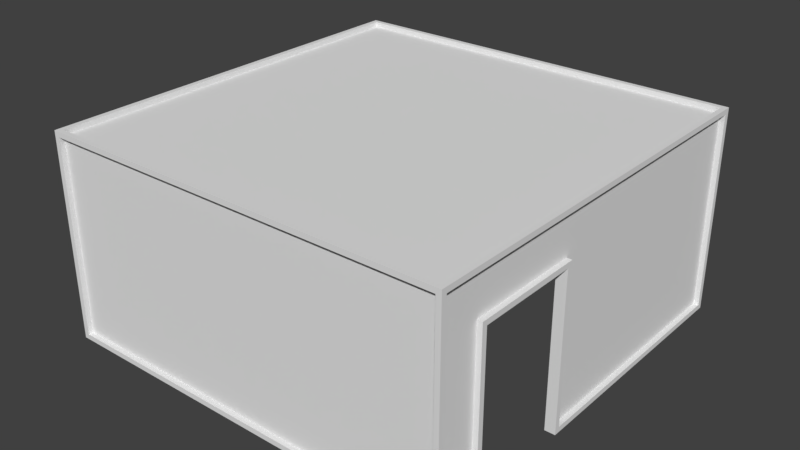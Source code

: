 # Source: house.blend  (saved by Blender 2.79.0; exported with 4.5.12 LTS)
import bpy
from mathutils import Matrix  # noqa: F401  (used for matrix-valued properties, if any)

bpy.ops.wm.read_factory_settings(use_empty=True)
scene = bpy.context.scene
scene.name = 'Scene'

# ---- collections
col_collection_1 = bpy.data.collections.new('Collection 1'); scene.collection.children.link(col_collection_1)

# ---- materials (node trees are filled in below, after node groups)
mat_tesuto_001 = bpy.data.materials.new('tesuto.001')
mat_tesuto_001.alpha_threshold = 0.0
mat_tesuto_001.use_transparent_shadow = False
mat_tesuto_001.roughness = 0.5

# ---- material node trees

# ---- world
world_world = bpy.data.worlds.new('World'); scene.world = world_world
world_world.color = (0.05088, 0.05088, 0.05088)
world_world.use_sun_shadow = False
world_world.sun_shadow_jitter_overblur = 0.0
world_world.cycles.sampling_method = 'MANUAL'

# ---- meshes
me_cube = bpy.data.meshes.new('Cube')
me_cube.from_pydata([(-1.9, -1.85, -0.95), (-2.0, -1.95, 0.95), (-1.85, 1.9, -0.95), (-1.95, 2.0, 0.95), (1.9, -1.85, -0.95), (2.0, -1.95, 0.95), (1.9, 1.85, -0.95), (2.0, 1.95, 0.95), (-1.9, -0.5, -0.95), (-1.9, -1.5, -0.95), (-2.0, -1.5, 0.95), (-2.0, -0.5, 0.95), (1.9, -1.55, -0.95), (1.9, -0.45, -0.95), (2.0, -0.5, 0.95), (2.0, -1.5, 0.95), (-2.0, -1.5, -0.95), (-2.0, -1.95, -0.95), (2.0, 1.95, -0.95), (-1.95, 2.0, -0.95), (2.0, -0.45, -0.95), (2.0, -1.95, -0.95), (-2.0, -0.5, -0.95), (2.0, -1.55, -0.95), (1.9, -0.5, 0.85), (-1.9, -0.5, 0.85), (1.9, -1.5, 0.9), (-1.9, -1.5, 0.85), (-1.9, -1.85, 0.85), (1.9, 1.85, 0.85), (-1.85, 1.9, 0.85), (1.9, -1.85, 0.85), (-2.0, -1.95, 0.5), (-1.95, 2.0, 0.5), (2.0, 1.95, 0.5), (2.0, -1.95, 0.5), (2.0, -0.45, 0.55), (2.0, -1.55, 0.55), (1.95, 1.95, 0.5), (-1.95, 1.95, 0.5), (1.9, -0.45, 0.55), (1.9, -1.5, 0.5), (-1.9, -0.5, 0.5), (-1.9, -1.5, 0.5), (-1.9, -1.85, 0.5), (1.9, -1.85, 0.5), (1.9, 1.85, 0.5), (-1.85, 1.9, 0.5), (1.95, 2.0, 0.5), (1.95, 2.0, -0.95), (2.0, -0.5, -1.0), (1.95, -1.5, 1.0), (1.95, -2.0, 0.95), (1.95, -2.0, 0.5), (1.95, -2.0, -0.95), (2.0, -1.5, -1.0), (1.95, 2.0, 0.95), (1.95, -0.5, 1.0), (2.0, -0.5, 0.5), (2.0, -1.5, 0.5), (-2.0, 1.95, 0.5), (-2.0, 1.95, -0.95), (2.0, 2.0, -1.0), (-2.0, 1.95, 0.95), (1.95, 1.95, 1.0), (2.0, 2.0, 0.5), (-2.0, -1.5, -1.0), (-1.95, -2.0, -0.95), (-1.95, -2.0, 0.5), (-1.95, -2.0, 0.95), (-1.95, -0.5, 1.0), (-1.95, 1.95, 1.0), (-2.0, 2.0, 0.5), (-2.0, 2.0, -1.0), (-2.0, -0.5, -1.0), (-1.95, -1.5, 1.0), (-2.0, -2.0, 0.5), (-1.95, -1.95, 1.0), (2.0, -2.0, 0.5), (2.0, -2.0, -1.0), (-2.0, -2.0, -1.0), (1.95, -1.95, 1.0), (-2.0, -0.5, 1.0), (-2.0, 2.0, 1.0), (2.0, 2.0, 1.0), (2.0, -1.5, 1.0), (2.0, -2.0, 1.0), (-2.0, -2.0, 1.0), (-2.0, -1.5, 1.0), (2.0, -0.5, 1.0), (1.95, -0.5, 0.95), (1.95, -0.45, 0.55), (1.95, -1.5, 0.95), (1.95, -1.55, 0.55), (1.95, 1.95, 0.5), (1.95, -1.95, 0.5), (1.95, 1.95, -0.95), (1.95, -0.45, -0.95), (1.95, -1.95, 0.95), (1.95, -1.95, -0.95), (1.95, -1.55, -0.95), (1.95, 1.95, 0.95), (1.95, -1.95, 0.5), (-1.95, -1.95, 0.5), (-1.95, -1.95, 0.95), (1.95, -1.95, -0.95), (-1.95, -1.95, -0.95), (1.95, -1.95, 0.95), (-1.95, -1.5, 0.5), (-1.95, -1.5, -0.95), (-1.95, -0.5, 0.5), (-1.95, -0.5, -0.95), (-1.95, -1.5, 0.95), (-1.95, -0.5, 0.95), (-1.95, -1.95, 0.5), (-1.95, 1.95, 0.5), (-1.95, -1.95, -0.95), (-1.95, -1.95, 0.95), (-1.95, 1.95, 0.95), (-1.95, 1.95, -0.95), (-1.95, 1.95, -0.95), (1.95, 1.95, -0.95), (-1.95, 1.95, 0.95), (1.95, 1.95, 0.95), (-1.95, -0.5, 0.95), (1.95, -0.5, 0.95), (-1.95, -1.5, 0.95), (1.95, -1.5, 0.95), (-1.95, 1.95, 0.95), (1.95, 1.95, 0.95), (1.95, -1.95, 0.95), (-1.95, -1.95, 0.95), (1.9, -0.5, 0.5), (1.9, -0.5, -1.0), (1.85, 1.9, -0.95), (1.85, -1.9, -0.95), (1.9, -1.5, -1.0), (1.9, -0.5, 0.9), (1.85, 1.9, 0.85), (1.85, -1.9, 0.85), (1.9, -1.5, 0.85), (1.85, -1.9, 0.5), (1.85, 1.9, 0.5), (1.9, -1.55, 0.55), (1.9, 1.9, -1.0), (-1.9, 1.85, -0.95), (1.85, 1.85, 0.9), (-1.9, 1.85, 0.85), (1.9, 1.9, 0.5), (-1.9, 1.85, 0.5), (-1.9, -1.5, -1.0), (-1.85, -1.9, -0.95), (-1.9, 1.9, -1.0), (-1.9, -0.5, -1.0), (-1.9, -1.5, 0.9), (-1.85, -1.9, 0.85), (-1.85, 1.85, 0.9), (-1.9, -0.5, 0.9), (-1.85, -1.9, 0.5), (-1.9, 1.9, 0.5), (-1.9, -1.9, -1.0), (1.9, -1.9, -1.0), (-1.85, -1.85, 0.9), (1.85, -1.85, 0.9), (-1.9, -1.9, 0.5), (1.9, -1.9, 0.5), (-1.85, -1.5, 0.9), (-1.9, -1.9, 0.9), (1.9, 1.9, 0.9), (-1.9, 1.9, 0.9), (1.85, -0.5, 0.9), (1.9, -1.9, 0.9), (-1.85, -0.5, 0.9), (1.85, -1.5, 0.9)], [], [(16, 17, 116, 109), (3, 56, 123, 122), (20, 18, 96, 97), (52, 69, 104, 107), (141, 158, 155, 139), (71, 70, 124, 128), (81, 51, 127, 130), (75, 77, 131, 126), (43, 42, 25, 27), (40, 143, 140, 24), (37, 36, 91, 93), (21, 23, 100, 99), (60, 61, 119, 115), (1, 10, 112, 117), (150, 160, 80, 66), (144, 152, 73, 62), (133, 144, 62, 50), (160, 161, 79, 80), (152, 153, 74, 73), (153, 150, 66, 74), (161, 136, 55, 79), (166, 173, 163, 162), (156, 146, 170, 172), (172, 170, 173, 166), (47, 142, 138, 30), (143, 45, 31, 140), (42, 149, 147, 25), (46, 40, 24, 29), (44, 43, 27, 28), (63, 60, 115, 118), (11, 63, 118, 113), (36, 20, 97, 91), (53, 52, 107, 102), (18, 34, 94, 96), (33, 3, 122, 39), (22, 16, 109, 111), (0, 9, 43, 44), (6, 13, 40, 46), (8, 145, 149, 42), (12, 4, 45, 143), (2, 134, 142, 47), (9, 8, 42, 43), (135, 151, 158, 141), (59, 55, 136, 41), (58, 59, 41, 132), (133, 50, 58, 132), (34, 18, 62, 65), (18, 20, 50, 62), (5, 15, 85, 86), (21, 35, 78, 79), (23, 21, 79, 55), (14, 7, 84, 89), (15, 14, 89, 85), (20, 36, 58, 50), (37, 23, 55, 59), (7, 34, 65, 84), (35, 5, 86, 78), (36, 37, 59, 58), (33, 19, 73, 72), (19, 49, 62, 73), (56, 3, 83, 84), (49, 48, 65, 62), (3, 33, 72, 83), (48, 56, 84, 65), (17, 16, 66, 80), (1, 32, 76, 87), (63, 11, 82, 83), (61, 60, 72, 73), (22, 61, 73, 74), (16, 22, 74, 66), (10, 1, 87, 88), (11, 10, 88, 82), (32, 17, 80, 76), (60, 63, 83, 72), (68, 69, 87, 76), (53, 54, 79, 78), (54, 67, 80, 79), (69, 52, 86, 87), (67, 68, 76, 80), (52, 53, 78, 86), (70, 71, 83, 82), (71, 64, 84, 83), (51, 81, 86, 85), (81, 77, 87, 86), (77, 75, 88, 87), (75, 70, 82, 88), (64, 57, 89, 84), (57, 51, 85, 89), (93, 92, 98, 95), (94, 101, 90, 91), (91, 90, 92, 93), (96, 94, 91, 97), (100, 93, 95, 99), (23, 37, 93, 100), (7, 14, 90, 101), (15, 5, 98, 92), (34, 7, 101, 94), (14, 15, 92, 90), (35, 21, 99, 95), (5, 35, 95, 98), (102, 107, 104, 103), (105, 102, 103, 106), (54, 53, 102, 105), (68, 67, 106, 103), (67, 54, 105, 106), (69, 68, 103, 104), (110, 113, 118, 115), (114, 117, 112, 108), (108, 112, 113, 110), (109, 108, 110, 111), (116, 114, 108, 109), (111, 110, 115, 119), (10, 11, 113, 112), (61, 22, 111, 119), (32, 1, 117, 114), (17, 32, 114, 116), (39, 122, 123, 38), (120, 39, 38, 121), (19, 33, 39, 120), (56, 48, 38, 123), (48, 49, 121, 38), (49, 19, 120, 121), (127, 126, 131, 130), (129, 128, 124, 125), (125, 124, 126, 127), (51, 57, 125, 127), (70, 75, 126, 124), (77, 81, 130, 131), (64, 71, 128, 129), (57, 64, 129, 125), (40, 13, 133, 132), (13, 6, 144, 133), (4, 12, 136, 161), (29, 24, 137, 168), (140, 31, 171, 26), (24, 140, 26, 137), (45, 4, 161, 165), (46, 29, 168, 148), (12, 143, 41, 136), (31, 45, 165, 171), (6, 46, 148, 144), (143, 40, 132, 41), (134, 2, 152, 144), (30, 138, 168, 169), (138, 142, 148, 168), (2, 47, 159, 152), (142, 134, 144, 148), (47, 30, 169, 159), (9, 0, 160, 150), (145, 8, 153, 152), (8, 9, 150, 153), (28, 27, 154, 167), (25, 147, 169, 157), (27, 25, 157, 154), (44, 28, 167, 164), (149, 145, 152, 159), (0, 44, 164, 160), (147, 149, 159, 169), (151, 135, 161, 160), (139, 155, 167, 171), (155, 158, 164, 167), (135, 141, 165, 161), (158, 151, 160, 164), (141, 139, 171, 165), (166, 162, 167, 154), (146, 156, 169, 168), (170, 146, 168, 137), (162, 163, 171, 167), (156, 172, 157, 169), (172, 166, 154, 157), (163, 173, 26, 171), (173, 170, 137, 26)])
_uv = me_cube.uv_layers.new(name='UVMap')
_uv.uv.foreach_set('vector', [0.803, 0.0972, 0.789, 0.0972, 0.789, 0.09455, 0.803, 0.09455, 0.9204, 0.6994, 0.7983, 0.6994, 0.7983, 0.6968, 0.9204, 0.6968, 0.5479, 0.1635, 0.6231, 0.1635, 0.6231, 0.1662, 0.5479, 0.1662, 0.789, 0.09986, 0.911, 0.09986, 0.911, 0.1025, 0.789, 0.1025, 0.2799, 0.5806, 0.3871, 0.5806, 0.3871, 0.5978, 0.2799, 0.5978, 0.6669, 0.0972, 0.7436, 0.0972, 0.7436, 0.09986, 0.6669, 0.09986, 0.911, 0.09986, 0.897, 0.09986, 0.897, 0.0972, 0.911, 0.0972, 0.7749, 0.0972, 0.789, 0.0972, 0.789, 0.09986, 0.7749, 0.09986, 0.3987, 0.7673, 0.4277, 0.7673, 0.4277, 0.7845, 0.3987, 0.7845, 0.3176, 0.4627, 0.3494, 0.4627, 0.348, 0.4774, 0.319, 0.4774, 0.8641, 0.4474, 0.8985, 0.4474, 0.8985, 0.4501, 0.8641, 0.4501, 0.8641, 0.4448, 0.8766, 0.4448, 0.8766, 0.4474, 0.8641, 0.4474, 0.9314, 0.4156, 0.9768, 0.4156, 0.9768, 0.4182, 0.9314, 0.4182, 0.789, 0.09455, 0.7749, 0.09455, 0.7749, 0.0919, 0.789, 0.0919, 0.7952, 0.718, 0.7952, 0.6968, 0.7983, 0.6915, 0.7983, 0.718, 0.6763, 0.8984, 0.7952, 0.8984, 0.7983, 0.9037, 0.6731, 0.9037, 0.6763, 0.7711, 0.6763, 0.8984, 0.6731, 0.9037, 0.6731, 0.7711, 0.7952, 0.6968, 0.6763, 0.6968, 0.6731, 0.6915, 0.7983, 0.6915, 0.7952, 0.8984, 0.7952, 0.7711, 0.7983, 0.7711, 0.7983, 0.9037, 0.7952, 0.7711, 0.7952, 0.718, 0.7983, 0.718, 0.7983, 0.7711, 0.6763, 0.6968, 0.6763, 0.718, 0.6731, 0.718, 0.6731, 0.6915, 0.1639, 0.244, 0.05668, 0.244, 0.05668, 0.2268, 0.1639, 0.2268, 0.2741, 0.5757, 0.1668, 0.5757, 0.1668, 0.4602, 0.2741, 0.4602, 0.1639, 0.3668, 0.05668, 0.3668, 0.05668, 0.3177, 0.1639, 0.3177, 0.1639, 0.2268, 0.05668, 0.2268, 0.05668, 0.2096, 0.1639, 0.2096, 0.4002, 0.4577, 0.3987, 0.443, 0.4089, 0.443, 0.4089, 0.4602, 0.39, 0.4627, 0.4581, 0.4627, 0.4581, 0.4799, 0.39, 0.4799, 0.461, 0.2465, 0.3944, 0.244, 0.3929, 0.2293, 0.461, 0.2293, 0.1552, 0.3005, 0.1654, 0.3005, 0.1654, 0.3177, 0.1552, 0.3177, 0.9173, 0.4156, 0.9314, 0.4156, 0.9314, 0.4182, 0.9173, 0.4182, 0.7436, 0.09455, 0.6669, 0.09455, 0.6669, 0.0919, 0.7436, 0.0919, 0.9173, 0.4076, 0.9642, 0.4076, 0.9642, 0.4103, 0.9173, 0.4103, 0.9251, 0.1821, 0.911, 0.1821, 0.911, 0.1794, 0.9251, 0.1794, 0.9768, 0.7047, 0.9314, 0.7047, 0.9314, 0.7021, 0.9768, 0.7021, 0.9314, 0.7101, 0.9173, 0.7101, 0.9173, 0.7074, 0.9314, 0.7074, 0.8343, 0.0972, 0.803, 0.0972, 0.803, 0.09455, 0.8343, 0.09455, 0.4408, 0.7845, 0.4408, 0.8017, 0.3987, 0.8017, 0.3987, 0.7845, 0.4567, 0.5757, 0.39, 0.5757, 0.39, 0.502, 0.4567, 0.5044, 0.4639, 0.696, 0.3958, 0.696, 0.3958, 0.6248, 0.4639, 0.6248, 0.2741, 0.4774, 0.2741, 0.4627, 0.3161, 0.4627, 0.3176, 0.4774, 0.1639, 0.5093, 0.05668, 0.5093, 0.05668, 0.4381, 0.1639, 0.4381, 0.4408, 0.8435, 0.4408, 0.8926, 0.3987, 0.8926, 0.3987, 0.8435, 0.05668, 0.3668, 0.1639, 0.3668, 0.1639, 0.4381, 0.05668, 0.4381, 0.9173, 0.7101, 0.9642, 0.7101, 0.9642, 0.7154, 0.9173, 0.7154, 0.8641, 0.4501, 0.8954, 0.4501, 0.8954, 0.4554, 0.8641, 0.4554, 0.9642, 0.7154, 0.9642, 0.7207, 0.9173, 0.7207, 0.9173, 0.7154, 0.7843, 0.4819, 0.7843, 0.5588, 0.7827, 0.5615, 0.7827, 0.4819, 0.7843, 0.5588, 0.8594, 0.5588, 0.861, 0.5615, 0.7827, 0.5615, 0.9063, 0.458, 0.8923, 0.458, 0.8923, 0.4554, 0.9079, 0.4554, 0.9063, 0.5588, 0.9063, 0.4819, 0.9079, 0.4819, 0.9079, 0.5615, 0.8938, 0.5588, 0.9063, 0.5588, 0.9079, 0.5615, 0.8923, 0.5615, 0.861, 0.458, 0.7843, 0.458, 0.7827, 0.4554, 0.861, 0.4554, 0.8923, 0.458, 0.861, 0.458, 0.861, 0.4554, 0.8923, 0.4554, 0.8594, 0.5588, 0.8594, 0.4792, 0.861, 0.4819, 0.861, 0.5615, 0.8938, 0.4792, 0.8938, 0.5588, 0.8923, 0.5615, 0.8923, 0.4819, 0.7843, 0.458, 0.7843, 0.4819, 0.7827, 0.4819, 0.7827, 0.4554, 0.9063, 0.4819, 0.9063, 0.458, 0.9079, 0.4554, 0.9079, 0.4819, 0.8594, 0.4792, 0.8938, 0.4792, 0.8923, 0.4819, 0.861, 0.4819, 0.7905, 0.4103, 0.7905, 0.3333, 0.7921, 0.3307, 0.7921, 0.4103, 0.7905, 0.3333, 0.6684, 0.3333, 0.6669, 0.3307, 0.7921, 0.3307, 0.6684, 0.4341, 0.7905, 0.4341, 0.7921, 0.4368, 0.6669, 0.4368, 0.6684, 0.3333, 0.6684, 0.4103, 0.6669, 0.4103, 0.6669, 0.3307, 0.7905, 0.4341, 0.7905, 0.4103, 0.7921, 0.4103, 0.7921, 0.4368, 0.6684, 0.4103, 0.6684, 0.4341, 0.6669, 0.4368, 0.6669, 0.4103, 0.9157, 0.3333, 0.9016, 0.3333, 0.9016, 0.3307, 0.9173, 0.3307, 0.9157, 0.4341, 0.9157, 0.4103, 0.9173, 0.4103, 0.9173, 0.4368, 0.7937, 0.4341, 0.8703, 0.4341, 0.8703, 0.4368, 0.7921, 0.4368, 0.7937, 0.3333, 0.7937, 0.4103, 0.7921, 0.4103, 0.7921, 0.3307, 0.8703, 0.3333, 0.7937, 0.3333, 0.7921, 0.3307, 0.8703, 0.3307, 0.9016, 0.3333, 0.8703, 0.3333, 0.8703, 0.3307, 0.9016, 0.3307, 0.9016, 0.4341, 0.9157, 0.4341, 0.9173, 0.4368, 0.9016, 0.4368, 0.8703, 0.4341, 0.9016, 0.4341, 0.9016, 0.4368, 0.8703, 0.4368, 0.9157, 0.4103, 0.9157, 0.3333, 0.9173, 0.3307, 0.9173, 0.4103, 0.7937, 0.4103, 0.7937, 0.4341, 0.7921, 0.4368, 0.7921, 0.4103, 0.9126, 0.6119, 0.9126, 0.588, 0.9142, 0.5854, 0.9142, 0.6119, 0.7905, 0.6119, 0.7905, 0.6888, 0.789, 0.6915, 0.789, 0.6119, 0.7905, 0.6888, 0.9126, 0.6888, 0.9142, 0.6915, 0.789, 0.6915, 0.9126, 0.588, 0.7905, 0.588, 0.789, 0.5854, 0.9142, 0.5854, 0.9126, 0.6888, 0.9126, 0.6119, 0.9142, 0.6119, 0.9142, 0.6915, 0.7905, 0.588, 0.7905, 0.6119, 0.789, 0.6119, 0.789, 0.5854, 0.6716, 0.8241, 0.6716, 0.6941, 0.6731, 0.6915, 0.6731, 0.8241, 0.6716, 0.6941, 0.5495, 0.6941, 0.5479, 0.6915, 0.6731, 0.6915, 0.5495, 0.8772, 0.5495, 0.9011, 0.5479, 0.9037, 0.5479, 0.8772, 0.5495, 0.9011, 0.6716, 0.9011, 0.6731, 0.9037, 0.5479, 0.9037, 0.6716, 0.9011, 0.6716, 0.8772, 0.6731, 0.8772, 0.6731, 0.9037, 0.6716, 0.8772, 0.6716, 0.8241, 0.6731, 0.8241, 0.6731, 0.8772, 0.5495, 0.6941, 0.5495, 0.8241, 0.5479, 0.8241, 0.5479, 0.6915, 0.5495, 0.8241, 0.5495, 0.8772, 0.5479, 0.8772, 0.5479, 0.8241, 0.4002, 0.7427, 0.3987, 0.7231, 0.4118, 0.7231, 0.4118, 0.7452, 0.3929, 0.2686, 0.3929, 0.2465, 0.4639, 0.2465, 0.4625, 0.2661, 0.1581, 0.2759, 0.1567, 0.2956, 0.1277, 0.2956, 0.1262, 0.2759, 0.1262, 0.244, 0.1262, 0.3152, 0.05668, 0.3177, 0.05668, 0.244, 0.3987, 0.8017, 0.4422, 0.8017, 0.4408, 0.8213, 0.3987, 0.8213, 0.9642, 0.4129, 0.9173, 0.4129, 0.9173, 0.4103, 0.9642, 0.4103, 0.789, 0.0972, 0.7123, 0.0972, 0.7123, 0.09455, 0.789, 0.09455, 0.681, 0.0972, 0.6669, 0.0972, 0.6669, 0.09455, 0.681, 0.09455, 0.9314, 0.7047, 0.9173, 0.7047, 0.9173, 0.7021, 0.9314, 0.7021, 0.7123, 0.0972, 0.681, 0.0972, 0.681, 0.09455, 0.7123, 0.09455, 0.9627, 0.4156, 0.9173, 0.4156, 0.9173, 0.4129, 0.9627, 0.4129, 0.9768, 0.4156, 0.9627, 0.4156, 0.9627, 0.4129, 0.9768, 0.4129, 0.39, 0.502, 0.39, 0.4799, 0.5031, 0.4799, 0.5031, 0.502, 0.1668, 0.2686, 0.1668, 0.1973, 0.2799, 0.1973, 0.2799, 0.2686, 0.9705, 0.1821, 0.9251, 0.1821, 0.9251, 0.1794, 0.9705, 0.1794, 0.9627, 0.7074, 0.9173, 0.7074, 0.9173, 0.7047, 0.9627, 0.7047, 0.9204, 0.6968, 0.7983, 0.6968, 0.7983, 0.6941, 0.9204, 0.6941, 0.9768, 0.7074, 0.9627, 0.7074, 0.9627, 0.7047, 0.9768, 0.7047, 0.4581, 0.2686, 0.4581, 0.2907, 0.3871, 0.2907, 0.3871, 0.2686, 0.4118, 0.7452, 0.4118, 0.7673, 0.3987, 0.7673, 0.3987, 0.7452, 0.1552, 0.2956, 0.1552, 0.3177, 0.1262, 0.3177, 0.1262, 0.2956, 0.3958, 0.5757, 0.4379, 0.5757, 0.4379, 0.6248, 0.3958, 0.6248, 0.3987, 0.8213, 0.4408, 0.8213, 0.4408, 0.8435, 0.3987, 0.8435, 0.4581, 0.2907, 0.4581, 0.3619, 0.3871, 0.3619, 0.3871, 0.2907, 0.7749, 0.09455, 0.7436, 0.09455, 0.7436, 0.0919, 0.7749, 0.0919, 0.911, 0.0972, 0.8343, 0.0972, 0.8343, 0.09455, 0.911, 0.09455, 0.9251, 0.1874, 0.911, 0.1874, 0.911, 0.1848, 0.9251, 0.1848, 0.9705, 0.1874, 0.9251, 0.1874, 0.9251, 0.1848, 0.9705, 0.1848, 0.3929, 0.1752, 0.3929, 0.1973, 0.2799, 0.1973, 0.2799, 0.1752, 0.2799, 0.2686, 0.2799, 0.1973, 0.3929, 0.1973, 0.3929, 0.2686, 0.9768, 0.7101, 0.9314, 0.7101, 0.9314, 0.7074, 0.9768, 0.7074, 0.911, 0.1821, 0.9251, 0.1821, 0.9251, 0.1848, 0.911, 0.1848, 0.9251, 0.1821, 0.9705, 0.1821, 0.9705, 0.1848, 0.9251, 0.1848, 0.789, 0.1025, 0.911, 0.1025, 0.911, 0.1052, 0.789, 0.1052, 0.2799, 0.1531, 0.3929, 0.1531, 0.3929, 0.1752, 0.2799, 0.1752, 0.1668, 0.5757, 0.2799, 0.5757, 0.2799, 0.696, 0.1668, 0.696, 0.2799, 0.1973, 0.1668, 0.1973, 0.1668, 0.1482, 0.2799, 0.1482, 0.897, 0.09986, 0.8656, 0.09986, 0.8656, 0.0972, 0.897, 0.0972, 0.7436, 0.0972, 0.7749, 0.0972, 0.7749, 0.09986, 0.7436, 0.09986, 0.911, 0.5668, 0.789, 0.5668, 0.789, 0.5641, 0.911, 0.5641, 0.7983, 0.6994, 0.9204, 0.6994, 0.9204, 0.7021, 0.7983, 0.7021, 0.8656, 0.09986, 0.789, 0.09986, 0.789, 0.0972, 0.8656, 0.0972, 0.7404, 0.3121, 0.7404, 0.2325, 0.742, 0.2299, 0.742, 0.3094, 0.7404, 0.2325, 0.6684, 0.2325, 0.6669, 0.2299, 0.742, 0.2299, 0.7843, 0.2325, 0.7749, 0.2325, 0.7733, 0.2299, 0.7858, 0.2299, 0.6684, 0.328, 0.742, 0.328, 0.742, 0.3307, 0.6669, 0.3307, 0.7733, 0.328, 0.7843, 0.328, 0.7858, 0.3307, 0.7733, 0.3307, 0.742, 0.328, 0.7733, 0.328, 0.7733, 0.3307, 0.742, 0.3307, 0.7843, 0.3094, 0.7843, 0.2325, 0.7858, 0.2299, 0.7858, 0.3094, 0.6684, 0.3094, 0.6684, 0.328, 0.6669, 0.3307, 0.6669, 0.3094, 0.7749, 0.2325, 0.7749, 0.3121, 0.7733, 0.3094, 0.7733, 0.2299, 0.7843, 0.328, 0.7843, 0.3094, 0.7858, 0.3094, 0.7858, 0.3307, 0.6684, 0.2325, 0.6684, 0.3094, 0.6669, 0.3094, 0.6669, 0.2299, 0.7749, 0.3121, 0.7404, 0.3121, 0.742, 0.3094, 0.7733, 0.3094, 0.7999, 0.9011, 0.9157, 0.9011, 0.9173, 0.9037, 0.7983, 0.9037, 0.9157, 0.8056, 0.7999, 0.8056, 0.7983, 0.8029, 0.9173, 0.8029, 0.7999, 0.8056, 0.7999, 0.8241, 0.7983, 0.8241, 0.7983, 0.8029, 0.9157, 0.9011, 0.9157, 0.8241, 0.9173, 0.8241, 0.9173, 0.9037, 0.7999, 0.8241, 0.7999, 0.9011, 0.7983, 0.9037, 0.7983, 0.8241, 0.9157, 0.8241, 0.9157, 0.8056, 0.9173, 0.8029, 0.9173, 0.8241, 0.7983, 0.2325, 0.7874, 0.2325, 0.7858, 0.2299, 0.7983, 0.2299, 0.9032, 0.2325, 0.8297, 0.2325, 0.8297, 0.2299, 0.9048, 0.2299, 0.8297, 0.2325, 0.7983, 0.2325, 0.7983, 0.2299, 0.8297, 0.2299, 0.7874, 0.328, 0.7983, 0.328, 0.7983, 0.3307, 0.7858, 0.3307, 0.8297, 0.328, 0.9032, 0.328, 0.9048, 0.3307, 0.8297, 0.3307, 0.7983, 0.328, 0.8297, 0.328, 0.8297, 0.3307, 0.7983, 0.3307, 0.7874, 0.3094, 0.7874, 0.328, 0.7858, 0.3307, 0.7858, 0.3094, 0.9032, 0.3094, 0.9032, 0.2325, 0.9048, 0.2299, 0.9048, 0.3094, 0.7874, 0.2325, 0.7874, 0.3094, 0.7858, 0.3094, 0.7858, 0.2299, 0.9032, 0.328, 0.9032, 0.3094, 0.9048, 0.3094, 0.9048, 0.3307, 0.9157, 0.7047, 0.7999, 0.7047, 0.7983, 0.7021, 0.9173, 0.7021, 0.7999, 0.8003, 0.9157, 0.8003, 0.9173, 0.8029, 0.7983, 0.8029, 0.9157, 0.8003, 0.9157, 0.7817, 0.9173, 0.7817, 0.9173, 0.8029, 0.7999, 0.7047, 0.7999, 0.7817, 0.7983, 0.7817, 0.7983, 0.7021, 0.9157, 0.7817, 0.9157, 0.7047, 0.9173, 0.7021, 0.9173, 0.7817, 0.7999, 0.7817, 0.7999, 0.8003, 0.7983, 0.8029, 0.7983, 0.7817, 0.6544, 0.6888, 0.6653, 0.6888, 0.6669, 0.6915, 0.6544, 0.6915, 0.5495, 0.4925, 0.5495, 0.6888, 0.5479, 0.6915, 0.5479, 0.4899, 0.6231, 0.4925, 0.5495, 0.4925, 0.5479, 0.4899, 0.6231, 0.4899, 0.6653, 0.6888, 0.6653, 0.4925, 0.6669, 0.4899, 0.6669, 0.6915, 0.5495, 0.6888, 0.6231, 0.6888, 0.6231, 0.6915, 0.5479, 0.6915, 0.6231, 0.6888, 0.6544, 0.6888, 0.6544, 0.6915, 0.6231, 0.6915, 0.6653, 0.4925, 0.6544, 0.4925, 0.6544, 0.4899, 0.6669, 0.4899, 0.6544, 0.4925, 0.6231, 0.4925, 0.6231, 0.4899, 0.6544, 0.4899])
me_cube.materials.append(mat_tesuto_001)
me_cube.use_remesh_preserve_volume = False
me_cube.use_remesh_preserve_attributes = False
me_cube.use_mirror_vertex_groups = False
me_cube.update()

# ---- objects
ob_cube = bpy.data.objects.new('Cube', me_cube)

# ---- transforms, parenting, visibility, modifiers, constraints
ob_cube.location = (0.0, 0.0, 1.0)
ob_cube.lineart.crease_threshold = 0.0

# ---- collection membership
col_collection_1.objects.link(ob_cube)

# ---- scene / render settings (as saved in the file)
scene.frame_start = 1; scene.frame_end = 250; scene.frame_set(111)
scene.render.engine = 'BLENDER_EEVEE_NEXT'
scene.render.resolution_percentage = 50
scene.render.dither_intensity = 0.0
scene.cycles.use_denoising = False
scene.cycles.samples = 128
scene.cycles.sampling_pattern = 'TABULATED_SOBOL'
scene.cycles.use_adaptive_sampling = False
scene.cycles.use_light_tree = False
scene.cycles.blur_glossy = 0.0
scene.cycles.sample_clamp_indirect = 0.0
scene.view_settings.view_transform = 'Standard'
bpy.context.view_layer.update()

# ---- added for rendering (the .blend has no active camera and no usable light): camera, sun
cam_auto = bpy.data.cameras.new('AutoCamera')
cam_auto.lens = 50.0
cam_auto.sensor_width = 36.0
cam_auto.clip_end = 1000.0
ob_auto_camera = bpy.data.objects.new('AutoCamera', cam_auto)
scene.collection.objects.link(ob_auto_camera)
ob_auto_camera.location = (5.55135, -6.66162, 5.44108)
ob_auto_camera.rotation_euler = (1.09748, -7.21219e-08, 0.694738)
scene.camera = ob_auto_camera
light_auto_sun = bpy.data.lights.new('AutoSun', 'SUN')
light_auto_sun.energy = 3.0
light_auto_sun.angle = 0.0523599
ob_auto_sun = bpy.data.objects.new('AutoSun', light_auto_sun)
scene.collection.objects.link(ob_auto_sun)
ob_auto_sun.rotation_euler = (0.872665, 0.174533, 0.523599)
bpy.context.view_layer.update()
